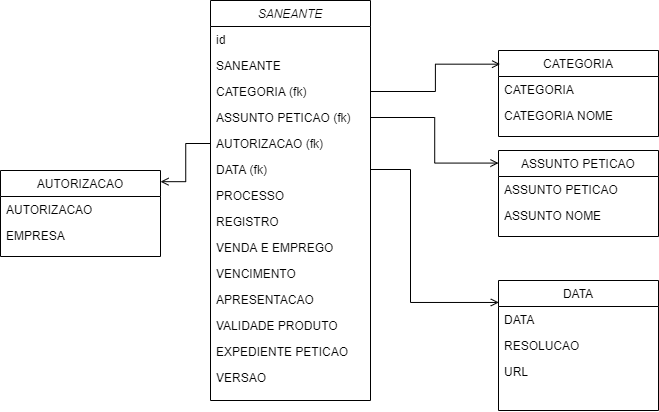

The diagram above was exported from draw.io. Its source (the exported page's mxGraphModel, read from the mxfile embedded in the PNG):
<mxGraphModel dx="1422" dy="548" grid="1" gridSize="10" guides="1" tooltips="1" connect="1" arrows="1" fold="1" page="1" pageScale="1" pageWidth="827" pageHeight="1169" math="0" shadow="0">
  <root>
    <mxCell id="0" />
    <mxCell id="1" parent="0" />
    <mxCell id="2" value="SANEANTE&#10;" style="swimlane;fontStyle=2;align=center;verticalAlign=top;childLayout=stackLayout;horizontal=1;startSize=26;horizontalStack=0;resizeParent=1;resizeLast=0;collapsible=1;marginBottom=0;rounded=0;shadow=0;strokeWidth=1;" vertex="1" parent="1">
      <mxGeometry x="220" y="120" width="160" height="400" as="geometry">
        <mxRectangle x="230" y="140" width="160" height="26" as="alternateBounds" />
      </mxGeometry>
    </mxCell>
    <mxCell id="3" value="id" style="text;align=left;verticalAlign=top;spacingLeft=4;spacingRight=4;overflow=hidden;rotatable=0;points=[[0,0.5],[1,0.5]];portConstraint=eastwest;rounded=0;shadow=0;html=0;" vertex="1" parent="2">
      <mxGeometry y="26" width="160" height="26" as="geometry" />
    </mxCell>
    <mxCell id="4" value="SANEANTE&#10;" style="text;align=left;verticalAlign=top;spacingLeft=4;spacingRight=4;overflow=hidden;rotatable=0;points=[[0,0.5],[1,0.5]];portConstraint=eastwest;" vertex="1" parent="2">
      <mxGeometry y="52" width="160" height="26" as="geometry" />
    </mxCell>
    <mxCell id="5" value="CATEGORIA (fk)" style="text;align=left;verticalAlign=top;spacingLeft=4;spacingRight=4;overflow=hidden;rotatable=0;points=[[0,0.5],[1,0.5]];portConstraint=eastwest;rounded=0;shadow=0;html=0;" vertex="1" parent="2">
      <mxGeometry y="78" width="160" height="26" as="geometry" />
    </mxCell>
    <mxCell id="6" value="ASSUNTO PETICAO (fk)&#10;" style="text;align=left;verticalAlign=top;spacingLeft=4;spacingRight=4;overflow=hidden;rotatable=0;points=[[0,0.5],[1,0.5]];portConstraint=eastwest;rounded=0;shadow=0;html=0;" vertex="1" parent="2">
      <mxGeometry y="104" width="160" height="26" as="geometry" />
    </mxCell>
    <mxCell id="7" value="AUTORIZACAO (fk)" style="text;align=left;verticalAlign=top;spacingLeft=4;spacingRight=4;overflow=hidden;rotatable=0;points=[[0,0.5],[1,0.5]];portConstraint=eastwest;rounded=0;shadow=0;html=0;" vertex="1" parent="2">
      <mxGeometry y="130" width="160" height="26" as="geometry" />
    </mxCell>
    <mxCell id="8" value="DATA (fk)" style="text;align=left;verticalAlign=top;spacingLeft=4;spacingRight=4;overflow=hidden;rotatable=0;points=[[0,0.5],[1,0.5]];portConstraint=eastwest;rounded=0;shadow=0;html=0;" vertex="1" parent="2">
      <mxGeometry y="156" width="160" height="26" as="geometry" />
    </mxCell>
    <mxCell id="9" value="PROCESSO" style="text;align=left;verticalAlign=top;spacingLeft=4;spacingRight=4;overflow=hidden;rotatable=0;points=[[0,0.5],[1,0.5]];portConstraint=eastwest;rounded=0;shadow=0;html=0;" vertex="1" parent="2">
      <mxGeometry y="182" width="160" height="26" as="geometry" />
    </mxCell>
    <mxCell id="10" value="REGISTRO&#10;" style="text;align=left;verticalAlign=top;spacingLeft=4;spacingRight=4;overflow=hidden;rotatable=0;points=[[0,0.5],[1,0.5]];portConstraint=eastwest;rounded=0;shadow=0;html=0;" vertex="1" parent="2">
      <mxGeometry y="208" width="160" height="26" as="geometry" />
    </mxCell>
    <mxCell id="11" value="VENDA E EMPREGO" style="text;align=left;verticalAlign=top;spacingLeft=4;spacingRight=4;overflow=hidden;rotatable=0;points=[[0,0.5],[1,0.5]];portConstraint=eastwest;rounded=0;shadow=0;html=0;" vertex="1" parent="2">
      <mxGeometry y="234" width="160" height="26" as="geometry" />
    </mxCell>
    <mxCell id="12" value="VENCIMENTO&#10;" style="text;align=left;verticalAlign=top;spacingLeft=4;spacingRight=4;overflow=hidden;rotatable=0;points=[[0,0.5],[1,0.5]];portConstraint=eastwest;rounded=0;shadow=0;html=0;" vertex="1" parent="2">
      <mxGeometry y="260" width="160" height="26" as="geometry" />
    </mxCell>
    <mxCell id="13" value="APRESENTACAO&#10;" style="text;align=left;verticalAlign=top;spacingLeft=4;spacingRight=4;overflow=hidden;rotatable=0;points=[[0,0.5],[1,0.5]];portConstraint=eastwest;rounded=0;shadow=0;html=0;" vertex="1" parent="2">
      <mxGeometry y="286" width="160" height="26" as="geometry" />
    </mxCell>
    <mxCell id="14" value="VALIDADE PRODUTO&#10;" style="text;align=left;verticalAlign=top;spacingLeft=4;spacingRight=4;overflow=hidden;rotatable=0;points=[[0,0.5],[1,0.5]];portConstraint=eastwest;rounded=0;shadow=0;html=0;" vertex="1" parent="2">
      <mxGeometry y="312" width="160" height="26" as="geometry" />
    </mxCell>
    <mxCell id="15" value="EXPEDIENTE PETICAO" style="text;align=left;verticalAlign=top;spacingLeft=4;spacingRight=4;overflow=hidden;rotatable=0;points=[[0,0.5],[1,0.5]];portConstraint=eastwest;rounded=0;shadow=0;html=0;" vertex="1" parent="2">
      <mxGeometry y="338" width="160" height="26" as="geometry" />
    </mxCell>
    <mxCell id="16" value="VERSAO" style="text;align=left;verticalAlign=top;spacingLeft=4;spacingRight=4;overflow=hidden;rotatable=0;points=[[0,0.5],[1,0.5]];portConstraint=eastwest;rounded=0;shadow=0;html=0;" vertex="1" parent="2">
      <mxGeometry y="364" width="160" height="26" as="geometry" />
    </mxCell>
    <mxCell id="17" value="CATEGORIA&#10;" style="swimlane;fontStyle=0;align=center;verticalAlign=top;childLayout=stackLayout;horizontal=1;startSize=26;horizontalStack=0;resizeParent=1;resizeLast=0;collapsible=1;marginBottom=0;rounded=0;shadow=0;strokeWidth=1;" vertex="1" parent="1">
      <mxGeometry x="508" y="170" width="160" height="86" as="geometry">
        <mxRectangle x="550" y="140" width="160" height="26" as="alternateBounds" />
      </mxGeometry>
    </mxCell>
    <mxCell id="18" value="CATEGORIA" style="text;align=left;verticalAlign=top;spacingLeft=4;spacingRight=4;overflow=hidden;rotatable=0;points=[[0,0.5],[1,0.5]];portConstraint=eastwest;rounded=0;shadow=0;html=0;" vertex="1" parent="17">
      <mxGeometry y="26" width="160" height="26" as="geometry" />
    </mxCell>
    <mxCell id="19" value="CATEGORIA NOME" style="text;align=left;verticalAlign=top;spacingLeft=4;spacingRight=4;overflow=hidden;rotatable=0;points=[[0,0.5],[1,0.5]];portConstraint=eastwest;rounded=0;shadow=0;html=0;" vertex="1" parent="17">
      <mxGeometry y="52" width="160" height="26" as="geometry" />
    </mxCell>
    <mxCell id="20" value="" style="endArrow=open;shadow=0;strokeWidth=1;rounded=0;endFill=1;edgeStyle=elbowEdgeStyle;entryX=0.01;entryY=0.159;entryDx=0;entryDy=0;entryPerimeter=0;exitX=1;exitY=0.5;exitDx=0;exitDy=0;" edge="1" source="5" target="17" parent="1">
      <mxGeometry x="0.5" y="41" relative="1" as="geometry">
        <mxPoint x="380" y="192" as="sourcePoint" />
        <mxPoint x="540" y="192" as="targetPoint" />
        <mxPoint x="-40" y="32" as="offset" />
      </mxGeometry>
    </mxCell>
    <mxCell id="21" value="ASSUNTO PETICAO" style="swimlane;fontStyle=0;align=center;verticalAlign=top;childLayout=stackLayout;horizontal=1;startSize=26;horizontalStack=0;resizeParent=1;resizeLast=0;collapsible=1;marginBottom=0;rounded=0;shadow=0;strokeWidth=1;" vertex="1" parent="1">
      <mxGeometry x="508" y="270" width="160" height="86" as="geometry">
        <mxRectangle x="508" y="240" width="160" height="26" as="alternateBounds" />
      </mxGeometry>
    </mxCell>
    <mxCell id="22" value="ASSUNTO PETICAO" style="text;align=left;verticalAlign=top;spacingLeft=4;spacingRight=4;overflow=hidden;rotatable=0;points=[[0,0.5],[1,0.5]];portConstraint=eastwest;" vertex="1" parent="21">
      <mxGeometry y="26" width="160" height="26" as="geometry" />
    </mxCell>
    <mxCell id="23" value="ASSUNTO NOME" style="text;align=left;verticalAlign=top;spacingLeft=4;spacingRight=4;overflow=hidden;rotatable=0;points=[[0,0.5],[1,0.5]];portConstraint=eastwest;rounded=0;shadow=0;html=0;" vertex="1" parent="21">
      <mxGeometry y="52" width="160" height="26" as="geometry" />
    </mxCell>
    <mxCell id="24" value="" style="endArrow=open;shadow=0;strokeWidth=1;rounded=0;endFill=1;edgeStyle=elbowEdgeStyle;exitX=1;exitY=0.5;exitDx=0;exitDy=0;" edge="1" source="6" parent="1">
      <mxGeometry x="0.5" y="41" relative="1" as="geometry">
        <mxPoint x="380" y="282.58333333333337" as="sourcePoint" />
        <mxPoint x="508" y="282.58333333333337" as="targetPoint" />
        <mxPoint x="-40" y="32" as="offset" />
      </mxGeometry>
    </mxCell>
    <mxCell id="25" value="AUTORIZACAO" style="swimlane;fontStyle=0;align=center;verticalAlign=top;childLayout=stackLayout;horizontal=1;startSize=26;horizontalStack=0;resizeParent=1;resizeLast=0;collapsible=1;marginBottom=0;rounded=0;shadow=0;strokeWidth=1;" vertex="1" parent="1">
      <mxGeometry x="10" y="290" width="160" height="86" as="geometry">
        <mxRectangle x="508" y="240" width="160" height="26" as="alternateBounds" />
      </mxGeometry>
    </mxCell>
    <mxCell id="26" value="AUTORIZACAO" style="text;align=left;verticalAlign=top;spacingLeft=4;spacingRight=4;overflow=hidden;rotatable=0;points=[[0,0.5],[1,0.5]];portConstraint=eastwest;" vertex="1" parent="25">
      <mxGeometry y="26" width="160" height="26" as="geometry" />
    </mxCell>
    <mxCell id="27" value="EMPRESA" style="text;align=left;verticalAlign=top;spacingLeft=4;spacingRight=4;overflow=hidden;rotatable=0;points=[[0,0.5],[1,0.5]];portConstraint=eastwest;rounded=0;shadow=0;html=0;" vertex="1" parent="25">
      <mxGeometry y="52" width="160" height="26" as="geometry" />
    </mxCell>
    <mxCell id="28" value="" style="endArrow=open;shadow=0;strokeWidth=1;rounded=0;endFill=1;edgeStyle=elbowEdgeStyle;entryX=1;entryY=0.13;entryDx=0;entryDy=0;entryPerimeter=0;" edge="1" target="25" parent="1">
      <mxGeometry x="0.5" y="41" relative="1" as="geometry">
        <mxPoint x="220" y="263" as="sourcePoint" />
        <mxPoint x="307.2" y="466.4233333333334" as="targetPoint" />
        <mxPoint x="-40" y="32" as="offset" />
      </mxGeometry>
    </mxCell>
    <mxCell id="29" value="DATA" style="swimlane;fontStyle=0;align=center;verticalAlign=top;childLayout=stackLayout;horizontal=1;startSize=26;horizontalStack=0;resizeParent=1;resizeLast=0;collapsible=1;marginBottom=0;rounded=0;shadow=0;strokeWidth=1;" vertex="1" parent="1">
      <mxGeometry x="508" y="400" width="160" height="130" as="geometry">
        <mxRectangle x="508" y="240" width="160" height="26" as="alternateBounds" />
      </mxGeometry>
    </mxCell>
    <mxCell id="30" value="DATA" style="text;align=left;verticalAlign=top;spacingLeft=4;spacingRight=4;overflow=hidden;rotatable=0;points=[[0,0.5],[1,0.5]];portConstraint=eastwest;" vertex="1" parent="29">
      <mxGeometry y="26" width="160" height="26" as="geometry" />
    </mxCell>
    <mxCell id="31" value="RESOLUCAO" style="text;align=left;verticalAlign=top;spacingLeft=4;spacingRight=4;overflow=hidden;rotatable=0;points=[[0,0.5],[1,0.5]];portConstraint=eastwest;rounded=0;shadow=0;html=0;" vertex="1" parent="29">
      <mxGeometry y="52" width="160" height="26" as="geometry" />
    </mxCell>
    <mxCell id="32" value="URL&#10;" style="text;align=left;verticalAlign=top;spacingLeft=4;spacingRight=4;overflow=hidden;rotatable=0;points=[[0,0.5],[1,0.5]];portConstraint=eastwest;rounded=0;shadow=0;html=0;" vertex="1" parent="29">
      <mxGeometry y="78" width="160" height="26" as="geometry" />
    </mxCell>
    <mxCell id="33" value="" style="endArrow=open;shadow=0;strokeWidth=1;rounded=0;endFill=1;edgeStyle=elbowEdgeStyle;entryX=0.002;entryY=0.169;entryDx=0;entryDy=0;entryPerimeter=0;exitX=1;exitY=0.5;exitDx=0;exitDy=0;" edge="1" source="8" target="29" parent="1">
      <mxGeometry x="0.5" y="41" relative="1" as="geometry">
        <mxPoint x="381" y="264" as="sourcePoint" />
        <mxPoint x="508" y="340.0033333333334" as="targetPoint" />
        <mxPoint x="-40" y="32" as="offset" />
        <Array as="points">
          <mxPoint x="420" y="300" />
        </Array>
      </mxGeometry>
    </mxCell>
  </root>
</mxGraphModel>